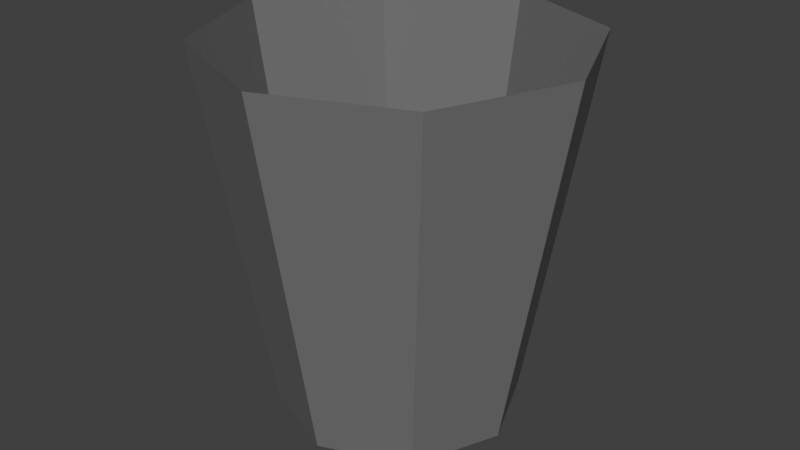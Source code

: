 # Source: SM_RecycleBin_001.blend  (saved by Blender 2.79.0; exported with 4.5.12 LTS)
import bpy
from mathutils import Matrix  # noqa: F401  (used for matrix-valued properties, if any)

bpy.ops.wm.read_factory_settings(use_empty=True)
scene = bpy.context.scene
scene.name = 'Scene'

# ---- collections
col_collection_1 = bpy.data.collections.new('Collection 1'); scene.collection.children.link(col_collection_1)

# ---- materials (node trees are filled in below, after node groups)
mat_material_002 = bpy.data.materials.new('Material.002')
mat_material_002.alpha_threshold = 0.0
mat_material_002.use_transparent_shadow = False
mat_material_002.diffuse_color = (1.0, 1.0, 1.0, 1.0)
mat_material_002.roughness = 0.5
mat_material_001 = bpy.data.materials.new('Material.001')
mat_material_001.alpha_threshold = 0.0
mat_material_001.use_transparent_shadow = False
mat_material_001.diffuse_color = (0.1734, 0.1734, 0.1734, 1.0)
mat_material_001.roughness = 0.5

# ---- material node trees

# ---- world
world_world = bpy.data.worlds.new('World'); scene.world = world_world
world_world.color = (0.05088, 0.05088, 0.05088)
world_world.use_sun_shadow = False
world_world.sun_shadow_jitter_overblur = 0.0
world_world.cycles.sampling_method = 'MANUAL'

# ---- meshes
me_sphere_011 = bpy.data.meshes.new('Sphere.011')
me_sphere_011.from_pydata([(-1.011e-08, 0.2138, 0.007257), (-3.294e-08, 8.864e-08, 0.2023), (0.05785, 0.05785, 0.1875), (0.1069, 0.1069, 0.1452), (0.1397, 0.1397, 0.0819), (0.1512, 0.1512, 0.007257), (0.1397, 0.1397, -0.06739), (0.1069, 0.1069, -0.1307), (0.05785, 0.05785, -0.173), (0.08181, 1.109e-07, 0.1875), (0.1512, 1.141e-07, 0.1452), (0.1975, 1.141e-07, 0.0819), (0.2138, 1.078e-07, 0.007257), (0.1975, 1.141e-07, -0.06739), (0.1512, 1.141e-07, -0.1307), (0.08181, 1.109e-07, -0.173), (-1.011e-08, 1.115e-07, -0.1878), (0.05785, -0.05785, 0.1875), (0.1069, -0.1069, 0.1452), (0.1397, -0.1397, 0.0819), (0.1512, -0.1512, 0.007257), (0.1397, -0.1397, -0.06739), (0.1069, -0.1069, -0.1307), (0.05785, -0.05785, -0.173), (-7.452e-09, -0.08181, 0.1875), (-7.452e-09, -0.1512, 0.1452), (-1.08e-09, -0.1975, 0.0819), (-7.452e-09, -0.2138, 0.007257), (-1.08e-09, -0.1975, -0.06739), (-7.452e-09, -0.1512, -0.1307), (-7.452e-09, -0.08181, -0.173), (-0.05785, -0.05785, 0.1875), (-0.1069, -0.1069, 0.1452), (-0.1397, -0.1397, 0.0819), (-0.1512, -0.1512, 0.007257), (-0.1397, -0.1397, -0.06739), (-0.1069, -0.1069, -0.1307), (-0.05785, -0.05785, -0.173), (-0.08181, 1.141e-07, 0.1875), (-0.1512, 1.141e-07, 0.1452), (-0.1975, 1.014e-07, 0.0819), (-0.2138, 1.141e-07, 0.007257), (-0.1975, 1.014e-07, -0.06739), (-0.1512, 1.141e-07, -0.1307), (-0.08181, 1.141e-07, -0.173), (-0.05785, 0.05785, 0.1875), (-0.1069, 0.1069, 0.1452), (-0.1397, 0.1397, 0.0819), (-0.1512, 0.1512, 0.007257), (-0.1397, 0.1397, -0.06739), (-0.1069, 0.1069, -0.1307), (-0.05785, 0.05785, -0.173), (-1.064e-08, 0.08181, 0.1875), (-1.382e-08, 0.1512, 0.1452), (-2.019e-08, 0.1975, 0.0819), (-2.019e-08, 0.1975, -0.06739), (-1.382e-08, 0.1512, -0.1307), (-1.064e-08, 0.08181, -0.173), (0.02893, 0.02893, 0.1949), (0.08237, 0.08237, 0.1663), (0.1233, 0.1233, 0.1135), (0.1454, 0.1454, 0.04458), (0.1454, 0.1454, -0.03007), (0.1233, 0.1233, -0.09903), (0.08237, 0.08237, -0.1518), (0.07558, 0.1825, 0.007257), (0.1165, 1.125e-07, 0.1663), (0.1743, 1.141e-07, 0.1135), (0.2056, 1.109e-07, 0.04458), (0.2056, 1.109e-07, -0.03007), (0.1743, 1.141e-07, -0.09903), (0.1165, 1.125e-07, -0.1518), (0.04091, 1.112e-07, -0.1804), (0.1825, 0.07559, 0.007257), (0.1686, 0.06983, 0.0819), (0.129, 0.05345, 0.1452), (0.06983, 0.02893, 0.1875), (0.06983, 0.02893, -0.173), (0.129, 0.05345, -0.1307), (0.1686, 0.06983, -0.06739), (0.08237, -0.08237, 0.1663), (0.1233, -0.1233, 0.1135), (0.1454, -0.1454, 0.04458), (0.1454, -0.1454, -0.03007), (0.1233, -0.1233, -0.09903), (0.08237, -0.08237, -0.1518), (0.06983, -0.02892, -0.173), (0.129, -0.05345, -0.1307), (0.1686, -0.06983, -0.06739), (0.1825, -0.07558, 0.007257), (0.1686, -0.06983, 0.0819), (0.129, -0.05345, 0.1452), (0.06983, -0.02892, 0.1875), (-7.452e-09, -0.1165, 0.1663), (-4.266e-09, -0.1743, 0.1135), (-4.266e-09, -0.2056, 0.04458), (-4.266e-09, -0.2056, -0.03007), (-4.266e-09, -0.1743, -0.09903), (-7.452e-09, -0.1165, -0.1518), (0.06983, -0.1686, 0.0819), (0.05345, -0.129, 0.1452), (0.02893, -0.06983, 0.1875), (0.02893, -0.06983, -0.173), (0.05345, -0.129, -0.1307), (0.06983, -0.1686, -0.06739), (0.07558, -0.1825, 0.007257), (-0.08237, -0.08237, 0.1663), (-0.1233, -0.1233, 0.1135), (-0.1454, -0.1454, 0.04458), (-0.1454, -0.1454, -0.03007), (-0.1233, -0.1233, -0.09903), (-0.08237, -0.08237, -0.1518), (-0.02893, -0.06983, -0.173), (-0.05345, -0.129, -0.1307), (-0.06983, -0.1686, -0.06739), (-0.07558, -0.1825, 0.007257), (-0.06983, -0.1686, 0.0819), (-0.05345, -0.129, 0.1452), (-0.02893, -0.06983, 0.1875), (-0.1165, 1.141e-07, 0.1663), (-0.1743, 1.078e-07, 0.1135), (-0.2056, 1.078e-07, 0.04458), (-0.2056, 1.078e-07, -0.03007), (-0.1743, 1.078e-07, -0.09903), (-0.1165, 1.141e-07, -0.1518), (-0.129, -0.05345, 0.1452), (-0.06983, -0.02892, 0.1875), (-0.06983, -0.02892, -0.173), (-0.129, -0.05345, -0.1307), (-0.1686, -0.06983, -0.06739), (-0.1825, -0.07558, 0.007257), (-0.1686, -0.06983, 0.0819), (-0.08237, 0.08237, 0.1663), (-0.1233, 0.1233, 0.1135), (-0.1454, 0.1454, 0.04458), (-0.1454, 0.1454, -0.03007), (-0.1233, 0.1233, -0.09903), (-0.08237, 0.08237, -0.1518), (-0.06983, 0.02893, -0.173), (-0.129, 0.05345, -0.1307), (-0.1686, 0.06983, -0.06739), (-0.1825, 0.07558, 0.007257), (-0.1686, 0.06983, 0.0819), (-0.129, 0.05345, 0.1452), (-0.06983, 0.02893, 0.1875), (-1.223e-08, 0.1165, 0.1663), (-1.701e-08, 0.1743, 0.1135), (-1.701e-08, 0.1743, -0.09903), (-1.223e-08, 0.1165, -0.1518), (-0.02893, 0.06983, 0.1875), (-0.02893, 0.06983, -0.173), (-0.05345, 0.129, -0.1307), (-0.06983, 0.1686, -0.06739), (-0.06983, 0.1686, 0.0819), (-0.05345, 0.129, 0.1452), (-2.179e-08, 0.04091, 0.1949), (-1.515e-08, 0.2056, 0.04458), (-1.515e-08, 0.2056, -0.03007), (-1.037e-08, 0.04091, -0.1804), (0.02893, 0.02893, -0.1804), (0.02893, 0.06983, 0.1875), (0.02893, 0.06983, -0.173), (0.05345, 0.129, -0.1307), (0.06983, 0.1686, -0.06739), (0.06983, 0.1686, 0.0819), (0.05345, 0.129, 0.1452), (0.04091, 9.979e-08, 0.1949), (0.02893, -0.02892, 0.1949), (0.02893, -0.02892, -0.1804), (-2.019e-08, -0.04091, 0.1949), (-8.781e-09, -0.04091, -0.1804), (-0.02893, -0.02892, 0.1949), (-0.02893, -0.02892, -0.1804), (-0.04091, 1.014e-07, 0.1949), (-0.04091, 1.128e-07, -0.1804), (-0.02893, 0.02893, 0.1949), (-0.02893, 0.02893, -0.1804), (-0.07558, 0.1825, 0.007257), (-0.06164, 0.1488, 0.1135), (-0.07271, 0.1755, -0.03007), (-0.04119, 0.09943, -0.1518), (-0.04119, 0.09943, 0.1663), (-0.07271, 0.1755, 0.04458), (-0.06164, 0.1488, -0.09903), (-0.09943, 0.04119, 0.1663), (-0.1755, 0.07271, 0.04458), (-0.1488, 0.06164, -0.09903), (-0.1488, 0.06164, 0.1135), (-0.1755, 0.07271, -0.03007), (-0.09943, 0.04119, -0.1518), (-0.1755, -0.07271, 0.04458), (-0.1488, -0.06164, -0.09903), (-0.1488, -0.06164, 0.1135), (-0.1755, -0.07271, -0.03007), (-0.09943, -0.04119, -0.1518), (-0.09943, -0.04119, 0.1663), (-0.06164, -0.1488, 0.1135), (-0.07271, -0.1755, -0.03007), (-0.04119, -0.09943, -0.1518), (-0.04119, -0.09943, 0.1663), (-0.07271, -0.1755, 0.04458), (-0.06164, -0.1488, -0.09903), (0.07271, -0.1755, -0.03007), (0.04119, -0.09943, -0.1518), (0.04119, -0.09943, 0.1663), (0.07271, -0.1755, 0.04458), (0.06164, -0.1488, -0.09903), (0.06164, -0.1488, 0.1135), (0.09943, -0.04119, 0.1663), (0.1755, -0.07271, 0.04458), (0.1488, -0.06164, -0.09903), (0.1488, -0.06164, 0.1135), (0.1755, -0.07271, -0.03007), (0.09943, -0.04119, -0.1518), (0.1488, 0.06164, -0.09903), (0.1488, 0.06164, 0.1135), (0.1755, 0.07271, -0.03007), (0.09943, 0.04119, -0.1518), (0.09943, 0.04119, 0.1663), (0.1755, 0.07271, 0.04458), (0.06164, 0.1488, 0.1135), (0.07271, 0.1755, -0.03007), (0.04119, 0.09943, -0.1518), (0.04119, 0.09943, 0.1663), (0.07271, 0.1755, 0.04458), (0.06164, 0.1488, -0.09903)], [], [(52, 160, 155), (16, 159, 158), (225, 63, 6, 163), (224, 61, 4, 164), (223, 59, 2, 160), (222, 64, 7, 162), (221, 62, 5, 65), (220, 60, 3, 165), (219, 68, 11, 74), (218, 66, 9, 76), (217, 71, 14, 78), (216, 69, 12, 73), (215, 67, 10, 75), (2, 76, 58), (16, 72, 159), (214, 70, 13, 79), (213, 85, 22, 87), (212, 83, 20, 89), (211, 81, 18, 91), (9, 92, 166), (16, 168, 72), (210, 84, 21, 88), (209, 82, 19, 90), (208, 80, 17, 92), (207, 94, 25, 100), (17, 101, 167), (16, 170, 168), (206, 97, 28, 104), (205, 95, 26, 99), (204, 93, 24, 101), (203, 98, 29, 103), (202, 96, 27, 105), (16, 172, 170), (201, 110, 35, 114), (200, 108, 33, 116), (199, 106, 31, 118), (198, 111, 36, 113), (197, 109, 34, 115), (196, 107, 32, 117), (24, 118, 169), (195, 119, 38, 126), (194, 124, 43, 128), (193, 122, 41, 130), (192, 120, 39, 125), (31, 126, 171), (16, 174, 172), (191, 123, 42, 129), (190, 121, 40, 131), (189, 137, 50, 139), (188, 135, 48, 141), (187, 133, 46, 143), (38, 144, 173), (16, 176, 174), (186, 136, 49, 140), (185, 134, 47, 142), (184, 132, 45, 144), (45, 149, 175), (16, 158, 176), (183, 147, 55, 152), (182, 156, 54, 153), (181, 145, 52, 149), (180, 148, 56, 151), (179, 157, 0, 177), (178, 146, 53, 154), (133, 178, 154, 46), (47, 153, 178, 133), (153, 54, 146, 178), (135, 179, 177, 48), (49, 152, 179, 135), (152, 55, 157, 179), (137, 180, 151, 50), (51, 150, 180, 137), (150, 57, 148, 180), (132, 181, 149, 45), (46, 154, 181, 132), (154, 53, 145, 181), (134, 182, 153, 47), (48, 177, 182, 134), (177, 0, 156, 182), (136, 183, 152, 49), (50, 151, 183, 136), (151, 56, 147, 183), (176, 150, 51), (176, 158, 150), (158, 57, 150), (175, 155, 1), (175, 149, 155), (149, 52, 155), (119, 184, 144, 38), (39, 143, 184, 119), (143, 46, 132, 184), (121, 185, 142, 40), (41, 141, 185, 121), (141, 48, 134, 185), (123, 186, 140, 42), (43, 139, 186, 123), (139, 50, 136, 186), (174, 138, 44), (174, 176, 138), (176, 51, 138), (173, 175, 1), (173, 144, 175), (144, 45, 175), (120, 187, 143, 39), (40, 142, 187, 120), (142, 47, 133, 187), (122, 188, 141, 41), (42, 140, 188, 122), (140, 49, 135, 188), (124, 189, 139, 43), (44, 138, 189, 124), (138, 51, 137, 189), (108, 190, 131, 33), (34, 130, 190, 108), (130, 41, 121, 190), (110, 191, 129, 35), (36, 128, 191, 110), (128, 43, 123, 191), (172, 127, 37), (172, 174, 127), (174, 44, 127), (171, 173, 1), (171, 126, 173), (126, 38, 173), (107, 192, 125, 32), (33, 131, 192, 107), (131, 40, 120, 192), (109, 193, 130, 34), (35, 129, 193, 109), (129, 42, 122, 193), (111, 194, 128, 36), (37, 127, 194, 111), (127, 44, 124, 194), (106, 195, 126, 31), (32, 125, 195, 106), (125, 39, 119, 195), (169, 171, 1), (169, 118, 171), (118, 31, 171), (94, 196, 117, 25), (26, 116, 196, 94), (116, 33, 107, 196), (96, 197, 115, 27), (28, 114, 197, 96), (114, 35, 109, 197), (98, 198, 113, 29), (30, 112, 198, 98), (112, 37, 111, 198), (93, 199, 118, 24), (25, 117, 199, 93), (117, 32, 106, 199), (95, 200, 116, 26), (27, 115, 200, 95), (115, 34, 108, 200), (97, 201, 114, 28), (29, 113, 201, 97), (113, 36, 110, 201), (170, 112, 30), (170, 172, 112), (172, 37, 112), (83, 202, 105, 20), (21, 104, 202, 83), (104, 28, 96, 202), (85, 203, 103, 22), (23, 102, 203, 85), (102, 30, 98, 203), (80, 204, 101, 17), (18, 100, 204, 80), (100, 25, 93, 204), (82, 205, 99, 19), (20, 105, 205, 82), (105, 27, 95, 205), (84, 206, 104, 21), (22, 103, 206, 84), (103, 29, 97, 206), (168, 102, 23), (168, 170, 102), (170, 30, 102), (167, 169, 1), (167, 101, 169), (101, 24, 169), (81, 207, 100, 18), (19, 99, 207, 81), (99, 26, 94, 207), (66, 208, 92, 9), (10, 91, 208, 66), (91, 18, 80, 208), (68, 209, 90, 11), (12, 89, 209, 68), (89, 20, 82, 209), (70, 210, 88, 13), (14, 87, 210, 70), (87, 22, 84, 210), (72, 86, 15), (72, 168, 86), (168, 23, 86), (166, 167, 1), (166, 92, 167), (92, 17, 167), (67, 211, 91, 10), (11, 90, 211, 67), (90, 19, 81, 211), (69, 212, 89, 12), (13, 88, 212, 69), (88, 21, 83, 212), (71, 213, 87, 14), (15, 86, 213, 71), (86, 23, 85, 213), (63, 214, 79, 6), (7, 78, 214, 63), (78, 14, 70, 214), (159, 77, 8), (159, 72, 77), (72, 15, 77), (58, 166, 1), (58, 76, 166), (76, 9, 166), (60, 215, 75, 3), (4, 74, 215, 60), (74, 11, 67, 215), (62, 216, 73, 5), (6, 79, 216, 62), (79, 13, 69, 216), (64, 217, 78, 7), (8, 77, 217, 64), (77, 15, 71, 217), (59, 218, 76, 2), (3, 75, 218, 59), (75, 10, 66, 218), (61, 219, 74, 4), (5, 73, 219, 61), (73, 12, 68, 219), (146, 220, 165, 53), (54, 164, 220, 146), (164, 4, 60, 220), (157, 221, 65, 0), (55, 163, 221, 157), (163, 6, 62, 221), (148, 222, 162, 56), (57, 161, 222, 148), (161, 8, 64, 222), (145, 223, 160, 52), (53, 165, 223, 145), (165, 3, 59, 223), (156, 224, 164, 54), (0, 65, 224, 156), (65, 5, 61, 224), (147, 225, 163, 55), (56, 162, 225, 147), (162, 7, 63, 225), (158, 161, 57), (158, 159, 161), (159, 8, 161), (155, 58, 1), (155, 160, 58), (160, 2, 58)])
me_sphere_011.materials.append(mat_material_002)
me_sphere_011.use_remesh_preserve_volume = False
me_sphere_011.use_remesh_preserve_attributes = False
me_sphere_011.use_mirror_vertex_groups = False
me_sphere_011.update()
me_sphere_010 = bpy.data.meshes.new('Sphere.010')
me_sphere_010.from_pydata([(-1.011e-08, 0.2138, 0.007257), (-3.294e-08, 8.864e-08, 0.2023), (0.05785, 0.05785, 0.1875), (0.1069, 0.1069, 0.1452), (0.1397, 0.1397, 0.0819), (0.1512, 0.1512, 0.007257), (0.1397, 0.1397, -0.06739), (0.1069, 0.1069, -0.1307), (0.05785, 0.05785, -0.173), (0.08181, 1.109e-07, 0.1875), (0.1512, 1.141e-07, 0.1452), (0.1975, 1.141e-07, 0.0819), (0.2138, 1.078e-07, 0.007257), (0.1975, 1.141e-07, -0.06739), (0.1512, 1.141e-07, -0.1307), (0.08181, 1.109e-07, -0.173), (-1.011e-08, 1.115e-07, -0.1878), (0.05785, -0.05785, 0.1875), (0.1069, -0.1069, 0.1452), (0.1397, -0.1397, 0.0819), (0.1512, -0.1512, 0.007257), (0.1397, -0.1397, -0.06739), (0.1069, -0.1069, -0.1307), (0.05785, -0.05785, -0.173), (-7.452e-09, -0.08181, 0.1875), (-7.452e-09, -0.1512, 0.1452), (-1.08e-09, -0.1975, 0.0819), (-7.452e-09, -0.2138, 0.007257), (-1.08e-09, -0.1975, -0.06739), (-7.452e-09, -0.1512, -0.1307), (-7.452e-09, -0.08181, -0.173), (-0.05785, -0.05785, 0.1875), (-0.1069, -0.1069, 0.1452), (-0.1397, -0.1397, 0.0819), (-0.1512, -0.1512, 0.007257), (-0.1397, -0.1397, -0.06739), (-0.1069, -0.1069, -0.1307), (-0.05785, -0.05785, -0.173), (-0.08181, 1.141e-07, 0.1875), (-0.1512, 1.141e-07, 0.1452), (-0.1975, 1.014e-07, 0.0819), (-0.2138, 1.141e-07, 0.007257), (-0.1975, 1.014e-07, -0.06739), (-0.1512, 1.141e-07, -0.1307), (-0.08181, 1.141e-07, -0.173), (-0.05785, 0.05785, 0.1875), (-0.1069, 0.1069, 0.1452), (-0.1397, 0.1397, 0.0819), (-0.1512, 0.1512, 0.007257), (-0.1397, 0.1397, -0.06739), (-0.1069, 0.1069, -0.1307), (-0.05785, 0.05785, -0.173), (-1.064e-08, 0.08181, 0.1875), (-1.382e-08, 0.1512, 0.1452), (-2.019e-08, 0.1975, 0.0819), (-2.019e-08, 0.1975, -0.06739), (-1.382e-08, 0.1512, -0.1307), (-1.064e-08, 0.08181, -0.173), (0.02893, 0.02893, 0.1949), (0.08237, 0.08237, 0.1663), (0.1233, 0.1233, 0.1135), (0.1454, 0.1454, 0.04458), (0.1454, 0.1454, -0.03007), (0.1233, 0.1233, -0.09903), (0.08237, 0.08237, -0.1518), (0.07558, 0.1825, 0.007257), (0.1165, 1.125e-07, 0.1663), (0.1743, 1.141e-07, 0.1135), (0.2056, 1.109e-07, 0.04458), (0.2056, 1.109e-07, -0.03007), (0.1743, 1.141e-07, -0.09903), (0.1165, 1.125e-07, -0.1518), (0.04091, 1.112e-07, -0.1804), (0.1825, 0.07559, 0.007257), (0.1686, 0.06983, 0.0819), (0.129, 0.05345, 0.1452), (0.06983, 0.02893, 0.1875), (0.06983, 0.02893, -0.173), (0.129, 0.05345, -0.1307), (0.1686, 0.06983, -0.06739), (0.08237, -0.08237, 0.1663), (0.1233, -0.1233, 0.1135), (0.1454, -0.1454, 0.04458), (0.1454, -0.1454, -0.03007), (0.1233, -0.1233, -0.09903), (0.08237, -0.08237, -0.1518), (0.06983, -0.02892, -0.173), (0.129, -0.05345, -0.1307), (0.1686, -0.06983, -0.06739), (0.1825, -0.07558, 0.007257), (0.1686, -0.06983, 0.0819), (0.129, -0.05345, 0.1452), (0.06983, -0.02892, 0.1875), (-7.452e-09, -0.1165, 0.1663), (-4.266e-09, -0.1743, 0.1135), (-4.266e-09, -0.2056, 0.04458), (-4.266e-09, -0.2056, -0.03007), (-4.266e-09, -0.1743, -0.09903), (-7.452e-09, -0.1165, -0.1518), (0.06983, -0.1686, 0.0819), (0.05345, -0.129, 0.1452), (0.02893, -0.06983, 0.1875), (0.02893, -0.06983, -0.173), (0.05345, -0.129, -0.1307), (0.06983, -0.1686, -0.06739), (0.07558, -0.1825, 0.007257), (-0.08237, -0.08237, 0.1663), (-0.1233, -0.1233, 0.1135), (-0.1454, -0.1454, 0.04458), (-0.1454, -0.1454, -0.03007), (-0.1233, -0.1233, -0.09903), (-0.08237, -0.08237, -0.1518), (-0.02893, -0.06983, -0.173), (-0.05345, -0.129, -0.1307), (-0.06983, -0.1686, -0.06739), (-0.07558, -0.1825, 0.007257), (-0.06983, -0.1686, 0.0819), (-0.05345, -0.129, 0.1452), (-0.02893, -0.06983, 0.1875), (-0.1165, 1.141e-07, 0.1663), (-0.1743, 1.078e-07, 0.1135), (-0.2056, 1.078e-07, 0.04458), (-0.2056, 1.078e-07, -0.03007), (-0.1743, 1.078e-07, -0.09903), (-0.1165, 1.141e-07, -0.1518), (-0.129, -0.05345, 0.1452), (-0.06983, -0.02892, 0.1875), (-0.06983, -0.02892, -0.173), (-0.129, -0.05345, -0.1307), (-0.1686, -0.06983, -0.06739), (-0.1825, -0.07558, 0.007257), (-0.1686, -0.06983, 0.0819), (-0.08237, 0.08237, 0.1663), (-0.1233, 0.1233, 0.1135), (-0.1454, 0.1454, 0.04458), (-0.1454, 0.1454, -0.03007), (-0.1233, 0.1233, -0.09903), (-0.08237, 0.08237, -0.1518), (-0.06983, 0.02893, -0.173), (-0.129, 0.05345, -0.1307), (-0.1686, 0.06983, -0.06739), (-0.1825, 0.07558, 0.007257), (-0.1686, 0.06983, 0.0819), (-0.129, 0.05345, 0.1452), (-0.06983, 0.02893, 0.1875), (-1.223e-08, 0.1165, 0.1663), (-1.701e-08, 0.1743, 0.1135), (-1.701e-08, 0.1743, -0.09903), (-1.223e-08, 0.1165, -0.1518), (-0.02893, 0.06983, 0.1875), (-0.02893, 0.06983, -0.173), (-0.05345, 0.129, -0.1307), (-0.06983, 0.1686, -0.06739), (-0.06983, 0.1686, 0.0819), (-0.05345, 0.129, 0.1452), (-2.179e-08, 0.04091, 0.1949), (-1.515e-08, 0.2056, 0.04458), (-1.515e-08, 0.2056, -0.03007), (-1.037e-08, 0.04091, -0.1804), (0.02893, 0.02893, -0.1804), (0.02893, 0.06983, 0.1875), (0.02893, 0.06983, -0.173), (0.05345, 0.129, -0.1307), (0.06983, 0.1686, -0.06739), (0.06983, 0.1686, 0.0819), (0.05345, 0.129, 0.1452), (0.04091, 9.979e-08, 0.1949), (0.02893, -0.02892, 0.1949), (0.02893, -0.02892, -0.1804), (-2.019e-08, -0.04091, 0.1949), (-8.781e-09, -0.04091, -0.1804), (-0.02893, -0.02892, 0.1949), (-0.02893, -0.02892, -0.1804), (-0.04091, 1.014e-07, 0.1949), (-0.04091, 1.128e-07, -0.1804), (-0.02893, 0.02893, 0.1949), (-0.02893, 0.02893, -0.1804), (-0.07558, 0.1825, 0.007257), (-0.06164, 0.1488, 0.1135), (-0.07271, 0.1755, -0.03007), (-0.04119, 0.09943, -0.1518), (-0.04119, 0.09943, 0.1663), (-0.07271, 0.1755, 0.04458), (-0.06164, 0.1488, -0.09903), (-0.09943, 0.04119, 0.1663), (-0.1755, 0.07271, 0.04458), (-0.1488, 0.06164, -0.09903), (-0.1488, 0.06164, 0.1135), (-0.1755, 0.07271, -0.03007), (-0.09943, 0.04119, -0.1518), (-0.1755, -0.07271, 0.04458), (-0.1488, -0.06164, -0.09903), (-0.1488, -0.06164, 0.1135), (-0.1755, -0.07271, -0.03007), (-0.09943, -0.04119, -0.1518), (-0.09943, -0.04119, 0.1663), (-0.06164, -0.1488, 0.1135), (-0.07271, -0.1755, -0.03007), (-0.04119, -0.09943, -0.1518), (-0.04119, -0.09943, 0.1663), (-0.07271, -0.1755, 0.04458), (-0.06164, -0.1488, -0.09903), (0.07271, -0.1755, -0.03007), (0.04119, -0.09943, -0.1518), (0.04119, -0.09943, 0.1663), (0.07271, -0.1755, 0.04458), (0.06164, -0.1488, -0.09903), (0.06164, -0.1488, 0.1135), (0.09943, -0.04119, 0.1663), (0.1755, -0.07271, 0.04458), (0.1488, -0.06164, -0.09903), (0.1488, -0.06164, 0.1135), (0.1755, -0.07271, -0.03007), (0.09943, -0.04119, -0.1518), (0.1488, 0.06164, -0.09903), (0.1488, 0.06164, 0.1135), (0.1755, 0.07271, -0.03007), (0.09943, 0.04119, -0.1518), (0.09943, 0.04119, 0.1663), (0.1755, 0.07271, 0.04458), (0.06164, 0.1488, 0.1135), (0.07271, 0.1755, -0.03007), (0.04119, 0.09943, -0.1518), (0.04119, 0.09943, 0.1663), (0.07271, 0.1755, 0.04458), (0.06164, 0.1488, -0.09903)], [], [(52, 160, 155), (16, 159, 158), (225, 63, 6, 163), (224, 61, 4, 164), (223, 59, 2, 160), (222, 64, 7, 162), (221, 62, 5, 65), (220, 60, 3, 165), (219, 68, 11, 74), (218, 66, 9, 76), (217, 71, 14, 78), (216, 69, 12, 73), (215, 67, 10, 75), (2, 76, 58), (16, 72, 159), (214, 70, 13, 79), (213, 85, 22, 87), (212, 83, 20, 89), (211, 81, 18, 91), (9, 92, 166), (16, 168, 72), (210, 84, 21, 88), (209, 82, 19, 90), (208, 80, 17, 92), (207, 94, 25, 100), (17, 101, 167), (16, 170, 168), (206, 97, 28, 104), (205, 95, 26, 99), (204, 93, 24, 101), (203, 98, 29, 103), (202, 96, 27, 105), (16, 172, 170), (201, 110, 35, 114), (200, 108, 33, 116), (199, 106, 31, 118), (198, 111, 36, 113), (197, 109, 34, 115), (196, 107, 32, 117), (24, 118, 169), (195, 119, 38, 126), (194, 124, 43, 128), (193, 122, 41, 130), (192, 120, 39, 125), (31, 126, 171), (16, 174, 172), (191, 123, 42, 129), (190, 121, 40, 131), (189, 137, 50, 139), (188, 135, 48, 141), (187, 133, 46, 143), (38, 144, 173), (16, 176, 174), (186, 136, 49, 140), (185, 134, 47, 142), (184, 132, 45, 144), (45, 149, 175), (16, 158, 176), (183, 147, 55, 152), (182, 156, 54, 153), (181, 145, 52, 149), (180, 148, 56, 151), (179, 157, 0, 177), (178, 146, 53, 154), (133, 178, 154, 46), (47, 153, 178, 133), (153, 54, 146, 178), (135, 179, 177, 48), (49, 152, 179, 135), (152, 55, 157, 179), (137, 180, 151, 50), (51, 150, 180, 137), (150, 57, 148, 180), (132, 181, 149, 45), (46, 154, 181, 132), (154, 53, 145, 181), (134, 182, 153, 47), (48, 177, 182, 134), (177, 0, 156, 182), (136, 183, 152, 49), (50, 151, 183, 136), (151, 56, 147, 183), (176, 150, 51), (176, 158, 150), (158, 57, 150), (175, 155, 1), (175, 149, 155), (149, 52, 155), (119, 184, 144, 38), (39, 143, 184, 119), (143, 46, 132, 184), (121, 185, 142, 40), (41, 141, 185, 121), (141, 48, 134, 185), (123, 186, 140, 42), (43, 139, 186, 123), (139, 50, 136, 186), (174, 138, 44), (174, 176, 138), (176, 51, 138), (173, 175, 1), (173, 144, 175), (144, 45, 175), (120, 187, 143, 39), (40, 142, 187, 120), (142, 47, 133, 187), (122, 188, 141, 41), (42, 140, 188, 122), (140, 49, 135, 188), (124, 189, 139, 43), (44, 138, 189, 124), (138, 51, 137, 189), (108, 190, 131, 33), (34, 130, 190, 108), (130, 41, 121, 190), (110, 191, 129, 35), (36, 128, 191, 110), (128, 43, 123, 191), (172, 127, 37), (172, 174, 127), (174, 44, 127), (171, 173, 1), (171, 126, 173), (126, 38, 173), (107, 192, 125, 32), (33, 131, 192, 107), (131, 40, 120, 192), (109, 193, 130, 34), (35, 129, 193, 109), (129, 42, 122, 193), (111, 194, 128, 36), (37, 127, 194, 111), (127, 44, 124, 194), (106, 195, 126, 31), (32, 125, 195, 106), (125, 39, 119, 195), (169, 171, 1), (169, 118, 171), (118, 31, 171), (94, 196, 117, 25), (26, 116, 196, 94), (116, 33, 107, 196), (96, 197, 115, 27), (28, 114, 197, 96), (114, 35, 109, 197), (98, 198, 113, 29), (30, 112, 198, 98), (112, 37, 111, 198), (93, 199, 118, 24), (25, 117, 199, 93), (117, 32, 106, 199), (95, 200, 116, 26), (27, 115, 200, 95), (115, 34, 108, 200), (97, 201, 114, 28), (29, 113, 201, 97), (113, 36, 110, 201), (170, 112, 30), (170, 172, 112), (172, 37, 112), (83, 202, 105, 20), (21, 104, 202, 83), (104, 28, 96, 202), (85, 203, 103, 22), (23, 102, 203, 85), (102, 30, 98, 203), (80, 204, 101, 17), (18, 100, 204, 80), (100, 25, 93, 204), (82, 205, 99, 19), (20, 105, 205, 82), (105, 27, 95, 205), (84, 206, 104, 21), (22, 103, 206, 84), (103, 29, 97, 206), (168, 102, 23), (168, 170, 102), (170, 30, 102), (167, 169, 1), (167, 101, 169), (101, 24, 169), (81, 207, 100, 18), (19, 99, 207, 81), (99, 26, 94, 207), (66, 208, 92, 9), (10, 91, 208, 66), (91, 18, 80, 208), (68, 209, 90, 11), (12, 89, 209, 68), (89, 20, 82, 209), (70, 210, 88, 13), (14, 87, 210, 70), (87, 22, 84, 210), (72, 86, 15), (72, 168, 86), (168, 23, 86), (166, 167, 1), (166, 92, 167), (92, 17, 167), (67, 211, 91, 10), (11, 90, 211, 67), (90, 19, 81, 211), (69, 212, 89, 12), (13, 88, 212, 69), (88, 21, 83, 212), (71, 213, 87, 14), (15, 86, 213, 71), (86, 23, 85, 213), (63, 214, 79, 6), (7, 78, 214, 63), (78, 14, 70, 214), (159, 77, 8), (159, 72, 77), (72, 15, 77), (58, 166, 1), (58, 76, 166), (76, 9, 166), (60, 215, 75, 3), (4, 74, 215, 60), (74, 11, 67, 215), (62, 216, 73, 5), (6, 79, 216, 62), (79, 13, 69, 216), (64, 217, 78, 7), (8, 77, 217, 64), (77, 15, 71, 217), (59, 218, 76, 2), (3, 75, 218, 59), (75, 10, 66, 218), (61, 219, 74, 4), (5, 73, 219, 61), (73, 12, 68, 219), (146, 220, 165, 53), (54, 164, 220, 146), (164, 4, 60, 220), (157, 221, 65, 0), (55, 163, 221, 157), (163, 6, 62, 221), (148, 222, 162, 56), (57, 161, 222, 148), (161, 8, 64, 222), (145, 223, 160, 52), (53, 165, 223, 145), (165, 3, 59, 223), (156, 224, 164, 54), (0, 65, 224, 156), (65, 5, 61, 224), (147, 225, 163, 55), (56, 162, 225, 147), (162, 7, 63, 225), (158, 161, 57), (158, 159, 161), (159, 8, 161), (155, 58, 1), (155, 160, 58), (160, 2, 58)])
me_sphere_010.materials.append(mat_material_002)
me_sphere_010.use_remesh_preserve_volume = False
me_sphere_010.use_remesh_preserve_attributes = False
me_sphere_010.use_mirror_vertex_groups = False
me_sphere_010.update()
me_sphere_009 = bpy.data.meshes.new('Sphere.009')
me_sphere_009.from_pydata([(-1.011e-08, 0.2138, 0.007257), (-3.294e-08, 8.864e-08, 0.2023), (0.05785, 0.05785, 0.1875), (0.1069, 0.1069, 0.1452), (0.1397, 0.1397, 0.0819), (0.1512, 0.1512, 0.007257), (0.1397, 0.1397, -0.06739), (0.1069, 0.1069, -0.1307), (0.05785, 0.05785, -0.173), (0.08181, 1.109e-07, 0.1875), (0.1512, 1.141e-07, 0.1452), (0.1975, 1.141e-07, 0.0819), (0.2138, 1.078e-07, 0.007257), (0.1975, 1.141e-07, -0.06739), (0.1512, 1.141e-07, -0.1307), (0.08181, 1.109e-07, -0.173), (-1.011e-08, 1.115e-07, -0.1878), (0.05785, -0.05785, 0.1875), (0.1069, -0.1069, 0.1452), (0.1397, -0.1397, 0.0819), (0.1512, -0.1512, 0.007257), (0.1397, -0.1397, -0.06739), (0.1069, -0.1069, -0.1307), (0.05785, -0.05785, -0.173), (-7.452e-09, -0.08181, 0.1875), (-7.452e-09, -0.1512, 0.1452), (-1.08e-09, -0.1975, 0.0819), (-7.452e-09, -0.2138, 0.007257), (-1.08e-09, -0.1975, -0.06739), (-7.452e-09, -0.1512, -0.1307), (-7.452e-09, -0.08181, -0.173), (-0.05785, -0.05785, 0.1875), (-0.1069, -0.1069, 0.1452), (-0.1397, -0.1397, 0.0819), (-0.1512, -0.1512, 0.007257), (-0.1397, -0.1397, -0.06739), (-0.1069, -0.1069, -0.1307), (-0.05785, -0.05785, -0.173), (-0.08181, 1.141e-07, 0.1875), (-0.1512, 1.141e-07, 0.1452), (-0.1975, 1.014e-07, 0.0819), (-0.2138, 1.141e-07, 0.007257), (-0.1975, 1.014e-07, -0.06739), (-0.1512, 1.141e-07, -0.1307), (-0.08181, 1.141e-07, -0.173), (-0.05785, 0.05785, 0.1875), (-0.1069, 0.1069, 0.1452), (-0.1397, 0.1397, 0.0819), (-0.1512, 0.1512, 0.007257), (-0.1397, 0.1397, -0.06739), (-0.1069, 0.1069, -0.1307), (-0.05785, 0.05785, -0.173), (-1.064e-08, 0.08181, 0.1875), (-1.382e-08, 0.1512, 0.1452), (-2.019e-08, 0.1975, 0.0819), (-2.019e-08, 0.1975, -0.06739), (-1.382e-08, 0.1512, -0.1307), (-1.064e-08, 0.08181, -0.173), (0.02893, 0.02893, 0.1949), (0.08237, 0.08237, 0.1663), (0.1233, 0.1233, 0.1135), (0.1454, 0.1454, 0.04458), (0.1454, 0.1454, -0.03007), (0.1233, 0.1233, -0.09903), (0.08237, 0.08237, -0.1518), (0.07558, 0.1825, 0.007257), (0.1165, 1.125e-07, 0.1663), (0.1743, 1.141e-07, 0.1135), (0.2056, 1.109e-07, 0.04458), (0.2056, 1.109e-07, -0.03007), (0.1743, 1.141e-07, -0.09903), (0.1165, 1.125e-07, -0.1518), (0.04091, 1.112e-07, -0.1804), (0.1825, 0.07559, 0.007257), (0.1686, 0.06983, 0.0819), (0.129, 0.05345, 0.1452), (0.06983, 0.02893, 0.1875), (0.06983, 0.02893, -0.173), (0.129, 0.05345, -0.1307), (0.1686, 0.06983, -0.06739), (0.08237, -0.08237, 0.1663), (0.1233, -0.1233, 0.1135), (0.1454, -0.1454, 0.04458), (0.1454, -0.1454, -0.03007), (0.1233, -0.1233, -0.09903), (0.08237, -0.08237, -0.1518), (0.06983, -0.02892, -0.173), (0.129, -0.05345, -0.1307), (0.1686, -0.06983, -0.06739), (0.1825, -0.07558, 0.007257), (0.1686, -0.06983, 0.0819), (0.129, -0.05345, 0.1452), (0.06983, -0.02892, 0.1875), (-7.452e-09, -0.1165, 0.1663), (-4.266e-09, -0.1743, 0.1135), (-4.266e-09, -0.2056, 0.04458), (-4.266e-09, -0.2056, -0.03007), (-4.266e-09, -0.1743, -0.09903), (-7.452e-09, -0.1165, -0.1518), (0.06983, -0.1686, 0.0819), (0.05345, -0.129, 0.1452), (0.02893, -0.06983, 0.1875), (0.02893, -0.06983, -0.173), (0.05345, -0.129, -0.1307), (0.06983, -0.1686, -0.06739), (0.07558, -0.1825, 0.007257), (-0.08237, -0.08237, 0.1663), (-0.1233, -0.1233, 0.1135), (-0.1454, -0.1454, 0.04458), (-0.1454, -0.1454, -0.03007), (-0.1233, -0.1233, -0.09903), (-0.08237, -0.08237, -0.1518), (-0.02893, -0.06983, -0.173), (-0.05345, -0.129, -0.1307), (-0.06983, -0.1686, -0.06739), (-0.07558, -0.1825, 0.007257), (-0.06983, -0.1686, 0.0819), (-0.05345, -0.129, 0.1452), (-0.02893, -0.06983, 0.1875), (-0.1165, 1.141e-07, 0.1663), (-0.1743, 1.078e-07, 0.1135), (-0.2056, 1.078e-07, 0.04458), (-0.2056, 1.078e-07, -0.03007), (-0.1743, 1.078e-07, -0.09903), (-0.1165, 1.141e-07, -0.1518), (-0.129, -0.05345, 0.1452), (-0.06983, -0.02892, 0.1875), (-0.06983, -0.02892, -0.173), (-0.129, -0.05345, -0.1307), (-0.1686, -0.06983, -0.06739), (-0.1825, -0.07558, 0.007257), (-0.1686, -0.06983, 0.0819), (-0.08237, 0.08237, 0.1663), (-0.1233, 0.1233, 0.1135), (-0.1454, 0.1454, 0.04458), (-0.1454, 0.1454, -0.03007), (-0.1233, 0.1233, -0.09903), (-0.08237, 0.08237, -0.1518), (-0.06983, 0.02893, -0.173), (-0.129, 0.05345, -0.1307), (-0.1686, 0.06983, -0.06739), (-0.1825, 0.07558, 0.007257), (-0.1686, 0.06983, 0.0819), (-0.129, 0.05345, 0.1452), (-0.06983, 0.02893, 0.1875), (-1.223e-08, 0.1165, 0.1663), (-1.701e-08, 0.1743, 0.1135), (-1.701e-08, 0.1743, -0.09903), (-1.223e-08, 0.1165, -0.1518), (-0.02893, 0.06983, 0.1875), (-0.02893, 0.06983, -0.173), (-0.05345, 0.129, -0.1307), (-0.06983, 0.1686, -0.06739), (-0.06983, 0.1686, 0.0819), (-0.05345, 0.129, 0.1452), (-2.179e-08, 0.04091, 0.1949), (-1.515e-08, 0.2056, 0.04458), (-1.515e-08, 0.2056, -0.03007), (-1.037e-08, 0.04091, -0.1804), (0.02893, 0.02893, -0.1804), (0.02893, 0.06983, 0.1875), (0.02893, 0.06983, -0.173), (0.05345, 0.129, -0.1307), (0.06983, 0.1686, -0.06739), (0.06983, 0.1686, 0.0819), (0.05345, 0.129, 0.1452), (0.04091, 9.979e-08, 0.1949), (0.02893, -0.02892, 0.1949), (0.02893, -0.02892, -0.1804), (-2.019e-08, -0.04091, 0.1949), (-8.781e-09, -0.04091, -0.1804), (-0.02893, -0.02892, 0.1949), (-0.02893, -0.02892, -0.1804), (-0.04091, 1.014e-07, 0.1949), (-0.04091, 1.128e-07, -0.1804), (-0.02893, 0.02893, 0.1949), (-0.02893, 0.02893, -0.1804), (-0.07558, 0.1825, 0.007257), (-0.06164, 0.1488, 0.1135), (-0.07271, 0.1755, -0.03007), (-0.04119, 0.09943, -0.1518), (-0.04119, 0.09943, 0.1663), (-0.07271, 0.1755, 0.04458), (-0.06164, 0.1488, -0.09903), (-0.09943, 0.04119, 0.1663), (-0.1755, 0.07271, 0.04458), (-0.1488, 0.06164, -0.09903), (-0.1488, 0.06164, 0.1135), (-0.1755, 0.07271, -0.03007), (-0.09943, 0.04119, -0.1518), (-0.1755, -0.07271, 0.04458), (-0.1488, -0.06164, -0.09903), (-0.1488, -0.06164, 0.1135), (-0.1755, -0.07271, -0.03007), (-0.09943, -0.04119, -0.1518), (-0.09943, -0.04119, 0.1663), (-0.06164, -0.1488, 0.1135), (-0.07271, -0.1755, -0.03007), (-0.04119, -0.09943, -0.1518), (-0.04119, -0.09943, 0.1663), (-0.07271, -0.1755, 0.04458), (-0.06164, -0.1488, -0.09903), (0.07271, -0.1755, -0.03007), (0.04119, -0.09943, -0.1518), (0.04119, -0.09943, 0.1663), (0.07271, -0.1755, 0.04458), (0.06164, -0.1488, -0.09903), (0.06164, -0.1488, 0.1135), (0.09943, -0.04119, 0.1663), (0.1755, -0.07271, 0.04458), (0.1488, -0.06164, -0.09903), (0.1488, -0.06164, 0.1135), (0.1755, -0.07271, -0.03007), (0.09943, -0.04119, -0.1518), (0.1488, 0.06164, -0.09903), (0.1488, 0.06164, 0.1135), (0.1755, 0.07271, -0.03007), (0.09943, 0.04119, -0.1518), (0.09943, 0.04119, 0.1663), (0.1755, 0.07271, 0.04458), (0.06164, 0.1488, 0.1135), (0.07271, 0.1755, -0.03007), (0.04119, 0.09943, -0.1518), (0.04119, 0.09943, 0.1663), (0.07271, 0.1755, 0.04458), (0.06164, 0.1488, -0.09903)], [], [(52, 160, 155), (16, 159, 158), (225, 63, 6, 163), (224, 61, 4, 164), (223, 59, 2, 160), (222, 64, 7, 162), (221, 62, 5, 65), (220, 60, 3, 165), (219, 68, 11, 74), (218, 66, 9, 76), (217, 71, 14, 78), (216, 69, 12, 73), (215, 67, 10, 75), (2, 76, 58), (16, 72, 159), (214, 70, 13, 79), (213, 85, 22, 87), (212, 83, 20, 89), (211, 81, 18, 91), (9, 92, 166), (16, 168, 72), (210, 84, 21, 88), (209, 82, 19, 90), (208, 80, 17, 92), (207, 94, 25, 100), (17, 101, 167), (16, 170, 168), (206, 97, 28, 104), (205, 95, 26, 99), (204, 93, 24, 101), (203, 98, 29, 103), (202, 96, 27, 105), (16, 172, 170), (201, 110, 35, 114), (200, 108, 33, 116), (199, 106, 31, 118), (198, 111, 36, 113), (197, 109, 34, 115), (196, 107, 32, 117), (24, 118, 169), (195, 119, 38, 126), (194, 124, 43, 128), (193, 122, 41, 130), (192, 120, 39, 125), (31, 126, 171), (16, 174, 172), (191, 123, 42, 129), (190, 121, 40, 131), (189, 137, 50, 139), (188, 135, 48, 141), (187, 133, 46, 143), (38, 144, 173), (16, 176, 174), (186, 136, 49, 140), (185, 134, 47, 142), (184, 132, 45, 144), (45, 149, 175), (16, 158, 176), (183, 147, 55, 152), (182, 156, 54, 153), (181, 145, 52, 149), (180, 148, 56, 151), (179, 157, 0, 177), (178, 146, 53, 154), (133, 178, 154, 46), (47, 153, 178, 133), (153, 54, 146, 178), (135, 179, 177, 48), (49, 152, 179, 135), (152, 55, 157, 179), (137, 180, 151, 50), (51, 150, 180, 137), (150, 57, 148, 180), (132, 181, 149, 45), (46, 154, 181, 132), (154, 53, 145, 181), (134, 182, 153, 47), (48, 177, 182, 134), (177, 0, 156, 182), (136, 183, 152, 49), (50, 151, 183, 136), (151, 56, 147, 183), (176, 150, 51), (176, 158, 150), (158, 57, 150), (175, 155, 1), (175, 149, 155), (149, 52, 155), (119, 184, 144, 38), (39, 143, 184, 119), (143, 46, 132, 184), (121, 185, 142, 40), (41, 141, 185, 121), (141, 48, 134, 185), (123, 186, 140, 42), (43, 139, 186, 123), (139, 50, 136, 186), (174, 138, 44), (174, 176, 138), (176, 51, 138), (173, 175, 1), (173, 144, 175), (144, 45, 175), (120, 187, 143, 39), (40, 142, 187, 120), (142, 47, 133, 187), (122, 188, 141, 41), (42, 140, 188, 122), (140, 49, 135, 188), (124, 189, 139, 43), (44, 138, 189, 124), (138, 51, 137, 189), (108, 190, 131, 33), (34, 130, 190, 108), (130, 41, 121, 190), (110, 191, 129, 35), (36, 128, 191, 110), (128, 43, 123, 191), (172, 127, 37), (172, 174, 127), (174, 44, 127), (171, 173, 1), (171, 126, 173), (126, 38, 173), (107, 192, 125, 32), (33, 131, 192, 107), (131, 40, 120, 192), (109, 193, 130, 34), (35, 129, 193, 109), (129, 42, 122, 193), (111, 194, 128, 36), (37, 127, 194, 111), (127, 44, 124, 194), (106, 195, 126, 31), (32, 125, 195, 106), (125, 39, 119, 195), (169, 171, 1), (169, 118, 171), (118, 31, 171), (94, 196, 117, 25), (26, 116, 196, 94), (116, 33, 107, 196), (96, 197, 115, 27), (28, 114, 197, 96), (114, 35, 109, 197), (98, 198, 113, 29), (30, 112, 198, 98), (112, 37, 111, 198), (93, 199, 118, 24), (25, 117, 199, 93), (117, 32, 106, 199), (95, 200, 116, 26), (27, 115, 200, 95), (115, 34, 108, 200), (97, 201, 114, 28), (29, 113, 201, 97), (113, 36, 110, 201), (170, 112, 30), (170, 172, 112), (172, 37, 112), (83, 202, 105, 20), (21, 104, 202, 83), (104, 28, 96, 202), (85, 203, 103, 22), (23, 102, 203, 85), (102, 30, 98, 203), (80, 204, 101, 17), (18, 100, 204, 80), (100, 25, 93, 204), (82, 205, 99, 19), (20, 105, 205, 82), (105, 27, 95, 205), (84, 206, 104, 21), (22, 103, 206, 84), (103, 29, 97, 206), (168, 102, 23), (168, 170, 102), (170, 30, 102), (167, 169, 1), (167, 101, 169), (101, 24, 169), (81, 207, 100, 18), (19, 99, 207, 81), (99, 26, 94, 207), (66, 208, 92, 9), (10, 91, 208, 66), (91, 18, 80, 208), (68, 209, 90, 11), (12, 89, 209, 68), (89, 20, 82, 209), (70, 210, 88, 13), (14, 87, 210, 70), (87, 22, 84, 210), (72, 86, 15), (72, 168, 86), (168, 23, 86), (166, 167, 1), (166, 92, 167), (92, 17, 167), (67, 211, 91, 10), (11, 90, 211, 67), (90, 19, 81, 211), (69, 212, 89, 12), (13, 88, 212, 69), (88, 21, 83, 212), (71, 213, 87, 14), (15, 86, 213, 71), (86, 23, 85, 213), (63, 214, 79, 6), (7, 78, 214, 63), (78, 14, 70, 214), (159, 77, 8), (159, 72, 77), (72, 15, 77), (58, 166, 1), (58, 76, 166), (76, 9, 166), (60, 215, 75, 3), (4, 74, 215, 60), (74, 11, 67, 215), (62, 216, 73, 5), (6, 79, 216, 62), (79, 13, 69, 216), (64, 217, 78, 7), (8, 77, 217, 64), (77, 15, 71, 217), (59, 218, 76, 2), (3, 75, 218, 59), (75, 10, 66, 218), (61, 219, 74, 4), (5, 73, 219, 61), (73, 12, 68, 219), (146, 220, 165, 53), (54, 164, 220, 146), (164, 4, 60, 220), (157, 221, 65, 0), (55, 163, 221, 157), (163, 6, 62, 221), (148, 222, 162, 56), (57, 161, 222, 148), (161, 8, 64, 222), (145, 223, 160, 52), (53, 165, 223, 145), (165, 3, 59, 223), (156, 224, 164, 54), (0, 65, 224, 156), (65, 5, 61, 224), (147, 225, 163, 55), (56, 162, 225, 147), (162, 7, 63, 225), (158, 161, 57), (158, 159, 161), (159, 8, 161), (155, 58, 1), (155, 160, 58), (160, 2, 58)])
me_sphere_009.materials.append(mat_material_002)
me_sphere_009.use_remesh_preserve_volume = False
me_sphere_009.use_remesh_preserve_attributes = False
me_sphere_009.use_mirror_vertex_groups = False
me_sphere_009.update()
me_sphere_008 = bpy.data.meshes.new('Sphere.008')
me_sphere_008.from_pydata([(-1.011e-08, 0.2138, 0.007257), (-3.294e-08, 8.864e-08, 0.2023), (0.05785, 0.05785, 0.1875), (0.1069, 0.1069, 0.1452), (0.1397, 0.1397, 0.0819), (0.1512, 0.1512, 0.007257), (0.1397, 0.1397, -0.06739), (0.1069, 0.1069, -0.1307), (0.05785, 0.05785, -0.173), (0.08181, 1.109e-07, 0.1875), (0.1512, 1.141e-07, 0.1452), (0.1975, 1.141e-07, 0.0819), (0.2138, 1.078e-07, 0.007257), (0.1975, 1.141e-07, -0.06739), (0.1512, 1.141e-07, -0.1307), (0.08181, 1.109e-07, -0.173), (-1.011e-08, 1.115e-07, -0.1878), (0.05785, -0.05785, 0.1875), (0.1069, -0.1069, 0.1452), (0.1397, -0.1397, 0.0819), (0.1512, -0.1512, 0.007257), (0.1397, -0.1397, -0.06739), (0.1069, -0.1069, -0.1307), (0.05785, -0.05785, -0.173), (-7.452e-09, -0.08181, 0.1875), (-7.452e-09, -0.1512, 0.1452), (-1.08e-09, -0.1975, 0.0819), (-7.452e-09, -0.2138, 0.007257), (-1.08e-09, -0.1975, -0.06739), (-7.452e-09, -0.1512, -0.1307), (-7.452e-09, -0.08181, -0.173), (-0.05785, -0.05785, 0.1875), (-0.1069, -0.1069, 0.1452), (-0.1397, -0.1397, 0.0819), (-0.1512, -0.1512, 0.007257), (-0.1397, -0.1397, -0.06739), (-0.1069, -0.1069, -0.1307), (-0.05785, -0.05785, -0.173), (-0.08181, 1.141e-07, 0.1875), (-0.1512, 1.141e-07, 0.1452), (-0.1975, 1.014e-07, 0.0819), (-0.2138, 1.141e-07, 0.007257), (-0.1975, 1.014e-07, -0.06739), (-0.1512, 1.141e-07, -0.1307), (-0.08181, 1.141e-07, -0.173), (-0.05785, 0.05785, 0.1875), (-0.1069, 0.1069, 0.1452), (-0.1397, 0.1397, 0.0819), (-0.1512, 0.1512, 0.007257), (-0.1397, 0.1397, -0.06739), (-0.1069, 0.1069, -0.1307), (-0.05785, 0.05785, -0.173), (-1.064e-08, 0.08181, 0.1875), (-1.382e-08, 0.1512, 0.1452), (-2.019e-08, 0.1975, 0.0819), (-2.019e-08, 0.1975, -0.06739), (-1.382e-08, 0.1512, -0.1307), (-1.064e-08, 0.08181, -0.173), (0.02893, 0.02893, 0.1949), (0.08237, 0.08237, 0.1663), (0.1233, 0.1233, 0.1135), (0.1454, 0.1454, 0.04458), (0.1454, 0.1454, -0.03007), (0.1233, 0.1233, -0.09903), (0.08237, 0.08237, -0.1518), (0.07558, 0.1825, 0.007257), (0.1165, 1.125e-07, 0.1663), (0.1743, 1.141e-07, 0.1135), (0.2056, 1.109e-07, 0.04458), (0.2056, 1.109e-07, -0.03007), (0.1743, 1.141e-07, -0.09903), (0.1165, 1.125e-07, -0.1518), (0.04091, 1.112e-07, -0.1804), (0.1825, 0.07559, 0.007257), (0.1686, 0.06983, 0.0819), (0.129, 0.05345, 0.1452), (0.06983, 0.02893, 0.1875), (0.06983, 0.02893, -0.173), (0.129, 0.05345, -0.1307), (0.1686, 0.06983, -0.06739), (0.08237, -0.08237, 0.1663), (0.1233, -0.1233, 0.1135), (0.1454, -0.1454, 0.04458), (0.1454, -0.1454, -0.03007), (0.1233, -0.1233, -0.09903), (0.08237, -0.08237, -0.1518), (0.06983, -0.02892, -0.173), (0.129, -0.05345, -0.1307), (0.1686, -0.06983, -0.06739), (0.1825, -0.07558, 0.007257), (0.1686, -0.06983, 0.0819), (0.129, -0.05345, 0.1452), (0.06983, -0.02892, 0.1875), (-7.452e-09, -0.1165, 0.1663), (-4.266e-09, -0.1743, 0.1135), (-4.266e-09, -0.2056, 0.04458), (-4.266e-09, -0.2056, -0.03007), (-4.266e-09, -0.1743, -0.09903), (-7.452e-09, -0.1165, -0.1518), (0.06983, -0.1686, 0.0819), (0.05345, -0.129, 0.1452), (0.02893, -0.06983, 0.1875), (0.02893, -0.06983, -0.173), (0.05345, -0.129, -0.1307), (0.06983, -0.1686, -0.06739), (0.07558, -0.1825, 0.007257), (-0.08237, -0.08237, 0.1663), (-0.1233, -0.1233, 0.1135), (-0.1454, -0.1454, 0.04458), (-0.1454, -0.1454, -0.03007), (-0.1233, -0.1233, -0.09903), (-0.08237, -0.08237, -0.1518), (-0.02893, -0.06983, -0.173), (-0.05345, -0.129, -0.1307), (-0.06983, -0.1686, -0.06739), (-0.07558, -0.1825, 0.007257), (-0.06983, -0.1686, 0.0819), (-0.05345, -0.129, 0.1452), (-0.02893, -0.06983, 0.1875), (-0.1165, 1.141e-07, 0.1663), (-0.1743, 1.078e-07, 0.1135), (-0.2056, 1.078e-07, 0.04458), (-0.2056, 1.078e-07, -0.03007), (-0.1743, 1.078e-07, -0.09903), (-0.1165, 1.141e-07, -0.1518), (-0.129, -0.05345, 0.1452), (-0.06983, -0.02892, 0.1875), (-0.06983, -0.02892, -0.173), (-0.129, -0.05345, -0.1307), (-0.1686, -0.06983, -0.06739), (-0.1825, -0.07558, 0.007257), (-0.1686, -0.06983, 0.0819), (-0.08237, 0.08237, 0.1663), (-0.1233, 0.1233, 0.1135), (-0.1454, 0.1454, 0.04458), (-0.1454, 0.1454, -0.03007), (-0.1233, 0.1233, -0.09903), (-0.08237, 0.08237, -0.1518), (-0.06983, 0.02893, -0.173), (-0.129, 0.05345, -0.1307), (-0.1686, 0.06983, -0.06739), (-0.1825, 0.07558, 0.007257), (-0.1686, 0.06983, 0.0819), (-0.129, 0.05345, 0.1452), (-0.06983, 0.02893, 0.1875), (-1.223e-08, 0.1165, 0.1663), (-1.701e-08, 0.1743, 0.1135), (-1.701e-08, 0.1743, -0.09903), (-1.223e-08, 0.1165, -0.1518), (-0.02893, 0.06983, 0.1875), (-0.02893, 0.06983, -0.173), (-0.05345, 0.129, -0.1307), (-0.06983, 0.1686, -0.06739), (-0.06983, 0.1686, 0.0819), (-0.05345, 0.129, 0.1452), (-2.179e-08, 0.04091, 0.1949), (-1.515e-08, 0.2056, 0.04458), (-1.515e-08, 0.2056, -0.03007), (-1.037e-08, 0.04091, -0.1804), (0.02893, 0.02893, -0.1804), (0.02893, 0.06983, 0.1875), (0.02893, 0.06983, -0.173), (0.05345, 0.129, -0.1307), (0.06983, 0.1686, -0.06739), (0.06983, 0.1686, 0.0819), (0.05345, 0.129, 0.1452), (0.04091, 9.979e-08, 0.1949), (0.02893, -0.02892, 0.1949), (0.02893, -0.02892, -0.1804), (-2.019e-08, -0.04091, 0.1949), (-8.781e-09, -0.04091, -0.1804), (-0.02893, -0.02892, 0.1949), (-0.02893, -0.02892, -0.1804), (-0.04091, 1.014e-07, 0.1949), (-0.04091, 1.128e-07, -0.1804), (-0.02893, 0.02893, 0.1949), (-0.02893, 0.02893, -0.1804), (-0.07558, 0.1825, 0.007257), (-0.06164, 0.1488, 0.1135), (-0.07271, 0.1755, -0.03007), (-0.04119, 0.09943, -0.1518), (-0.04119, 0.09943, 0.1663), (-0.07271, 0.1755, 0.04458), (-0.06164, 0.1488, -0.09903), (-0.09943, 0.04119, 0.1663), (-0.1755, 0.07271, 0.04458), (-0.1488, 0.06164, -0.09903), (-0.1488, 0.06164, 0.1135), (-0.1755, 0.07271, -0.03007), (-0.09943, 0.04119, -0.1518), (-0.1755, -0.07271, 0.04458), (-0.1488, -0.06164, -0.09903), (-0.1488, -0.06164, 0.1135), (-0.1755, -0.07271, -0.03007), (-0.09943, -0.04119, -0.1518), (-0.09943, -0.04119, 0.1663), (-0.06164, -0.1488, 0.1135), (-0.07271, -0.1755, -0.03007), (-0.04119, -0.09943, -0.1518), (-0.04119, -0.09943, 0.1663), (-0.07271, -0.1755, 0.04458), (-0.06164, -0.1488, -0.09903), (0.07271, -0.1755, -0.03007), (0.04119, -0.09943, -0.1518), (0.04119, -0.09943, 0.1663), (0.07271, -0.1755, 0.04458), (0.06164, -0.1488, -0.09903), (0.06164, -0.1488, 0.1135), (0.09943, -0.04119, 0.1663), (0.1755, -0.07271, 0.04458), (0.1488, -0.06164, -0.09903), (0.1488, -0.06164, 0.1135), (0.1755, -0.07271, -0.03007), (0.09943, -0.04119, -0.1518), (0.1488, 0.06164, -0.09903), (0.1488, 0.06164, 0.1135), (0.1755, 0.07271, -0.03007), (0.09943, 0.04119, -0.1518), (0.09943, 0.04119, 0.1663), (0.1755, 0.07271, 0.04458), (0.06164, 0.1488, 0.1135), (0.07271, 0.1755, -0.03007), (0.04119, 0.09943, -0.1518), (0.04119, 0.09943, 0.1663), (0.07271, 0.1755, 0.04458), (0.06164, 0.1488, -0.09903)], [], [(52, 160, 155), (16, 159, 158), (225, 63, 6, 163), (224, 61, 4, 164), (223, 59, 2, 160), (222, 64, 7, 162), (221, 62, 5, 65), (220, 60, 3, 165), (219, 68, 11, 74), (218, 66, 9, 76), (217, 71, 14, 78), (216, 69, 12, 73), (215, 67, 10, 75), (2, 76, 58), (16, 72, 159), (214, 70, 13, 79), (213, 85, 22, 87), (212, 83, 20, 89), (211, 81, 18, 91), (9, 92, 166), (16, 168, 72), (210, 84, 21, 88), (209, 82, 19, 90), (208, 80, 17, 92), (207, 94, 25, 100), (17, 101, 167), (16, 170, 168), (206, 97, 28, 104), (205, 95, 26, 99), (204, 93, 24, 101), (203, 98, 29, 103), (202, 96, 27, 105), (16, 172, 170), (201, 110, 35, 114), (200, 108, 33, 116), (199, 106, 31, 118), (198, 111, 36, 113), (197, 109, 34, 115), (196, 107, 32, 117), (24, 118, 169), (195, 119, 38, 126), (194, 124, 43, 128), (193, 122, 41, 130), (192, 120, 39, 125), (31, 126, 171), (16, 174, 172), (191, 123, 42, 129), (190, 121, 40, 131), (189, 137, 50, 139), (188, 135, 48, 141), (187, 133, 46, 143), (38, 144, 173), (16, 176, 174), (186, 136, 49, 140), (185, 134, 47, 142), (184, 132, 45, 144), (45, 149, 175), (16, 158, 176), (183, 147, 55, 152), (182, 156, 54, 153), (181, 145, 52, 149), (180, 148, 56, 151), (179, 157, 0, 177), (178, 146, 53, 154), (133, 178, 154, 46), (47, 153, 178, 133), (153, 54, 146, 178), (135, 179, 177, 48), (49, 152, 179, 135), (152, 55, 157, 179), (137, 180, 151, 50), (51, 150, 180, 137), (150, 57, 148, 180), (132, 181, 149, 45), (46, 154, 181, 132), (154, 53, 145, 181), (134, 182, 153, 47), (48, 177, 182, 134), (177, 0, 156, 182), (136, 183, 152, 49), (50, 151, 183, 136), (151, 56, 147, 183), (176, 150, 51), (176, 158, 150), (158, 57, 150), (175, 155, 1), (175, 149, 155), (149, 52, 155), (119, 184, 144, 38), (39, 143, 184, 119), (143, 46, 132, 184), (121, 185, 142, 40), (41, 141, 185, 121), (141, 48, 134, 185), (123, 186, 140, 42), (43, 139, 186, 123), (139, 50, 136, 186), (174, 138, 44), (174, 176, 138), (176, 51, 138), (173, 175, 1), (173, 144, 175), (144, 45, 175), (120, 187, 143, 39), (40, 142, 187, 120), (142, 47, 133, 187), (122, 188, 141, 41), (42, 140, 188, 122), (140, 49, 135, 188), (124, 189, 139, 43), (44, 138, 189, 124), (138, 51, 137, 189), (108, 190, 131, 33), (34, 130, 190, 108), (130, 41, 121, 190), (110, 191, 129, 35), (36, 128, 191, 110), (128, 43, 123, 191), (172, 127, 37), (172, 174, 127), (174, 44, 127), (171, 173, 1), (171, 126, 173), (126, 38, 173), (107, 192, 125, 32), (33, 131, 192, 107), (131, 40, 120, 192), (109, 193, 130, 34), (35, 129, 193, 109), (129, 42, 122, 193), (111, 194, 128, 36), (37, 127, 194, 111), (127, 44, 124, 194), (106, 195, 126, 31), (32, 125, 195, 106), (125, 39, 119, 195), (169, 171, 1), (169, 118, 171), (118, 31, 171), (94, 196, 117, 25), (26, 116, 196, 94), (116, 33, 107, 196), (96, 197, 115, 27), (28, 114, 197, 96), (114, 35, 109, 197), (98, 198, 113, 29), (30, 112, 198, 98), (112, 37, 111, 198), (93, 199, 118, 24), (25, 117, 199, 93), (117, 32, 106, 199), (95, 200, 116, 26), (27, 115, 200, 95), (115, 34, 108, 200), (97, 201, 114, 28), (29, 113, 201, 97), (113, 36, 110, 201), (170, 112, 30), (170, 172, 112), (172, 37, 112), (83, 202, 105, 20), (21, 104, 202, 83), (104, 28, 96, 202), (85, 203, 103, 22), (23, 102, 203, 85), (102, 30, 98, 203), (80, 204, 101, 17), (18, 100, 204, 80), (100, 25, 93, 204), (82, 205, 99, 19), (20, 105, 205, 82), (105, 27, 95, 205), (84, 206, 104, 21), (22, 103, 206, 84), (103, 29, 97, 206), (168, 102, 23), (168, 170, 102), (170, 30, 102), (167, 169, 1), (167, 101, 169), (101, 24, 169), (81, 207, 100, 18), (19, 99, 207, 81), (99, 26, 94, 207), (66, 208, 92, 9), (10, 91, 208, 66), (91, 18, 80, 208), (68, 209, 90, 11), (12, 89, 209, 68), (89, 20, 82, 209), (70, 210, 88, 13), (14, 87, 210, 70), (87, 22, 84, 210), (72, 86, 15), (72, 168, 86), (168, 23, 86), (166, 167, 1), (166, 92, 167), (92, 17, 167), (67, 211, 91, 10), (11, 90, 211, 67), (90, 19, 81, 211), (69, 212, 89, 12), (13, 88, 212, 69), (88, 21, 83, 212), (71, 213, 87, 14), (15, 86, 213, 71), (86, 23, 85, 213), (63, 214, 79, 6), (7, 78, 214, 63), (78, 14, 70, 214), (159, 77, 8), (159, 72, 77), (72, 15, 77), (58, 166, 1), (58, 76, 166), (76, 9, 166), (60, 215, 75, 3), (4, 74, 215, 60), (74, 11, 67, 215), (62, 216, 73, 5), (6, 79, 216, 62), (79, 13, 69, 216), (64, 217, 78, 7), (8, 77, 217, 64), (77, 15, 71, 217), (59, 218, 76, 2), (3, 75, 218, 59), (75, 10, 66, 218), (61, 219, 74, 4), (5, 73, 219, 61), (73, 12, 68, 219), (146, 220, 165, 53), (54, 164, 220, 146), (164, 4, 60, 220), (157, 221, 65, 0), (55, 163, 221, 157), (163, 6, 62, 221), (148, 222, 162, 56), (57, 161, 222, 148), (161, 8, 64, 222), (145, 223, 160, 52), (53, 165, 223, 145), (165, 3, 59, 223), (156, 224, 164, 54), (0, 65, 224, 156), (65, 5, 61, 224), (147, 225, 163, 55), (56, 162, 225, 147), (162, 7, 63, 225), (158, 161, 57), (158, 159, 161), (159, 8, 161), (155, 58, 1), (155, 160, 58), (160, 2, 58)])
me_sphere_008.materials.append(mat_material_002)
me_sphere_008.use_remesh_preserve_volume = False
me_sphere_008.use_remesh_preserve_attributes = False
me_sphere_008.use_mirror_vertex_groups = False
me_sphere_008.update()
me_sphere_006 = bpy.data.meshes.new('Sphere.006')
me_sphere_006.from_pydata([(-1.011e-08, 0.2138, 0.007257), (-3.294e-08, 8.864e-08, 0.2023), (0.05785, 0.05785, 0.1875), (0.1069, 0.1069, 0.1452), (0.1397, 0.1397, 0.0819), (0.1512, 0.1512, 0.007257), (0.1397, 0.1397, -0.06739), (0.1069, 0.1069, -0.1307), (0.05785, 0.05785, -0.173), (0.08181, 1.109e-07, 0.1875), (0.1512, 1.141e-07, 0.1452), (0.1975, 1.141e-07, 0.0819), (0.2138, 1.078e-07, 0.007257), (0.1975, 1.141e-07, -0.06739), (0.1512, 1.141e-07, -0.1307), (0.08181, 1.109e-07, -0.173), (-1.011e-08, 1.115e-07, -0.1878), (0.05785, -0.05785, 0.1875), (0.1069, -0.1069, 0.1452), (0.1397, -0.1397, 0.0819), (0.1512, -0.1512, 0.007257), (0.1397, -0.1397, -0.06739), (0.1069, -0.1069, -0.1307), (0.05785, -0.05785, -0.173), (-7.452e-09, -0.08181, 0.1875), (-7.452e-09, -0.1512, 0.1452), (-1.08e-09, -0.1975, 0.0819), (-7.452e-09, -0.2138, 0.007257), (-1.08e-09, -0.1975, -0.06739), (-7.452e-09, -0.1512, -0.1307), (-7.452e-09, -0.08181, -0.173), (-0.05785, -0.05785, 0.1875), (-0.1069, -0.1069, 0.1452), (-0.1397, -0.1397, 0.0819), (-0.1512, -0.1512, 0.007257), (-0.1397, -0.1397, -0.06739), (-0.1069, -0.1069, -0.1307), (-0.05785, -0.05785, -0.173), (-0.08181, 1.141e-07, 0.1875), (-0.1512, 1.141e-07, 0.1452), (-0.1975, 1.014e-07, 0.0819), (-0.2138, 1.141e-07, 0.007257), (-0.1975, 1.014e-07, -0.06739), (-0.1512, 1.141e-07, -0.1307), (-0.08181, 1.141e-07, -0.173), (-0.05785, 0.05785, 0.1875), (-0.1069, 0.1069, 0.1452), (-0.1397, 0.1397, 0.0819), (-0.1512, 0.1512, 0.007257), (-0.1397, 0.1397, -0.06739), (-0.1069, 0.1069, -0.1307), (-0.05785, 0.05785, -0.173), (-1.064e-08, 0.08181, 0.1875), (-1.382e-08, 0.1512, 0.1452), (-2.019e-08, 0.1975, 0.0819), (-2.019e-08, 0.1975, -0.06739), (-1.382e-08, 0.1512, -0.1307), (-1.064e-08, 0.08181, -0.173), (0.02893, 0.02893, 0.1949), (0.08237, 0.08237, 0.1663), (0.1233, 0.1233, 0.1135), (0.1454, 0.1454, 0.04458), (0.1454, 0.1454, -0.03007), (0.1233, 0.1233, -0.09903), (0.08237, 0.08237, -0.1518), (0.07558, 0.1825, 0.007257), (0.1165, 1.125e-07, 0.1663), (0.1743, 1.141e-07, 0.1135), (0.2056, 1.109e-07, 0.04458), (0.2056, 1.109e-07, -0.03007), (0.1743, 1.141e-07, -0.09903), (0.1165, 1.125e-07, -0.1518), (0.04091, 1.112e-07, -0.1804), (0.1825, 0.07559, 0.007257), (0.1686, 0.06983, 0.0819), (0.129, 0.05345, 0.1452), (0.06983, 0.02893, 0.1875), (0.06983, 0.02893, -0.173), (0.129, 0.05345, -0.1307), (0.1686, 0.06983, -0.06739), (0.08237, -0.08237, 0.1663), (0.1233, -0.1233, 0.1135), (0.1454, -0.1454, 0.04458), (0.1454, -0.1454, -0.03007), (0.1233, -0.1233, -0.09903), (0.08237, -0.08237, -0.1518), (0.06983, -0.02892, -0.173), (0.129, -0.05345, -0.1307), (0.1686, -0.06983, -0.06739), (0.1825, -0.07558, 0.007257), (0.1686, -0.06983, 0.0819), (0.129, -0.05345, 0.1452), (0.06983, -0.02892, 0.1875), (-7.452e-09, -0.1165, 0.1663), (-4.266e-09, -0.1743, 0.1135), (-4.266e-09, -0.2056, 0.04458), (-4.266e-09, -0.2056, -0.03007), (-4.266e-09, -0.1743, -0.09903), (-7.452e-09, -0.1165, -0.1518), (0.06983, -0.1686, 0.0819), (0.05345, -0.129, 0.1452), (0.02893, -0.06983, 0.1875), (0.02893, -0.06983, -0.173), (0.05345, -0.129, -0.1307), (0.06983, -0.1686, -0.06739), (0.07558, -0.1825, 0.007257), (-0.08237, -0.08237, 0.1663), (-0.1233, -0.1233, 0.1135), (-0.1454, -0.1454, 0.04458), (-0.1454, -0.1454, -0.03007), (-0.1233, -0.1233, -0.09903), (-0.08237, -0.08237, -0.1518), (-0.02893, -0.06983, -0.173), (-0.05345, -0.129, -0.1307), (-0.06983, -0.1686, -0.06739), (-0.07558, -0.1825, 0.007257), (-0.06983, -0.1686, 0.0819), (-0.05345, -0.129, 0.1452), (-0.02893, -0.06983, 0.1875), (-0.1165, 1.141e-07, 0.1663), (-0.1743, 1.078e-07, 0.1135), (-0.2056, 1.078e-07, 0.04458), (-0.2056, 1.078e-07, -0.03007), (-0.1743, 1.078e-07, -0.09903), (-0.1165, 1.141e-07, -0.1518), (-0.129, -0.05345, 0.1452), (-0.06983, -0.02892, 0.1875), (-0.06983, -0.02892, -0.173), (-0.129, -0.05345, -0.1307), (-0.1686, -0.06983, -0.06739), (-0.1825, -0.07558, 0.007257), (-0.1686, -0.06983, 0.0819), (-0.08237, 0.08237, 0.1663), (-0.1233, 0.1233, 0.1135), (-0.1454, 0.1454, 0.04458), (-0.1454, 0.1454, -0.03007), (-0.1233, 0.1233, -0.09903), (-0.08237, 0.08237, -0.1518), (-0.06983, 0.02893, -0.173), (-0.129, 0.05345, -0.1307), (-0.1686, 0.06983, -0.06739), (-0.1825, 0.07558, 0.007257), (-0.1686, 0.06983, 0.0819), (-0.129, 0.05345, 0.1452), (-0.06983, 0.02893, 0.1875), (-1.223e-08, 0.1165, 0.1663), (-1.701e-08, 0.1743, 0.1135), (-1.701e-08, 0.1743, -0.09903), (-1.223e-08, 0.1165, -0.1518), (-0.02893, 0.06983, 0.1875), (-0.02893, 0.06983, -0.173), (-0.05345, 0.129, -0.1307), (-0.06983, 0.1686, -0.06739), (-0.06983, 0.1686, 0.0819), (-0.05345, 0.129, 0.1452), (-2.179e-08, 0.04091, 0.1949), (-1.515e-08, 0.2056, 0.04458), (-1.515e-08, 0.2056, -0.03007), (-1.037e-08, 0.04091, -0.1804), (0.02893, 0.02893, -0.1804), (0.02893, 0.06983, 0.1875), (0.02893, 0.06983, -0.173), (0.05345, 0.129, -0.1307), (0.06983, 0.1686, -0.06739), (0.06983, 0.1686, 0.0819), (0.05345, 0.129, 0.1452), (0.04091, 9.979e-08, 0.1949), (0.02893, -0.02892, 0.1949), (0.02893, -0.02892, -0.1804), (-2.019e-08, -0.04091, 0.1949), (-8.781e-09, -0.04091, -0.1804), (-0.02893, -0.02892, 0.1949), (-0.02893, -0.02892, -0.1804), (-0.04091, 1.014e-07, 0.1949), (-0.04091, 1.128e-07, -0.1804), (-0.02893, 0.02893, 0.1949), (-0.02893, 0.02893, -0.1804), (-0.07558, 0.1825, 0.007257), (-0.06164, 0.1488, 0.1135), (-0.07271, 0.1755, -0.03007), (-0.04119, 0.09943, -0.1518), (-0.04119, 0.09943, 0.1663), (-0.07271, 0.1755, 0.04458), (-0.06164, 0.1488, -0.09903), (-0.09943, 0.04119, 0.1663), (-0.1755, 0.07271, 0.04458), (-0.1488, 0.06164, -0.09903), (-0.1488, 0.06164, 0.1135), (-0.1755, 0.07271, -0.03007), (-0.09943, 0.04119, -0.1518), (-0.1755, -0.07271, 0.04458), (-0.1488, -0.06164, -0.09903), (-0.1488, -0.06164, 0.1135), (-0.1755, -0.07271, -0.03007), (-0.09943, -0.04119, -0.1518), (-0.09943, -0.04119, 0.1663), (-0.06164, -0.1488, 0.1135), (-0.07271, -0.1755, -0.03007), (-0.04119, -0.09943, -0.1518), (-0.04119, -0.09943, 0.1663), (-0.07271, -0.1755, 0.04458), (-0.06164, -0.1488, -0.09903), (0.07271, -0.1755, -0.03007), (0.04119, -0.09943, -0.1518), (0.04119, -0.09943, 0.1663), (0.07271, -0.1755, 0.04458), (0.06164, -0.1488, -0.09903), (0.06164, -0.1488, 0.1135), (0.09943, -0.04119, 0.1663), (0.1755, -0.07271, 0.04458), (0.1488, -0.06164, -0.09903), (0.1488, -0.06164, 0.1135), (0.1755, -0.07271, -0.03007), (0.09943, -0.04119, -0.1518), (0.1488, 0.06164, -0.09903), (0.1488, 0.06164, 0.1135), (0.1755, 0.07271, -0.03007), (0.09943, 0.04119, -0.1518), (0.09943, 0.04119, 0.1663), (0.1755, 0.07271, 0.04458), (0.06164, 0.1488, 0.1135), (0.07271, 0.1755, -0.03007), (0.04119, 0.09943, -0.1518), (0.04119, 0.09943, 0.1663), (0.07271, 0.1755, 0.04458), (0.06164, 0.1488, -0.09903)], [], [(52, 160, 155), (16, 159, 158), (225, 63, 6, 163), (224, 61, 4, 164), (223, 59, 2, 160), (222, 64, 7, 162), (221, 62, 5, 65), (220, 60, 3, 165), (219, 68, 11, 74), (218, 66, 9, 76), (217, 71, 14, 78), (216, 69, 12, 73), (215, 67, 10, 75), (2, 76, 58), (16, 72, 159), (214, 70, 13, 79), (213, 85, 22, 87), (212, 83, 20, 89), (211, 81, 18, 91), (9, 92, 166), (16, 168, 72), (210, 84, 21, 88), (209, 82, 19, 90), (208, 80, 17, 92), (207, 94, 25, 100), (17, 101, 167), (16, 170, 168), (206, 97, 28, 104), (205, 95, 26, 99), (204, 93, 24, 101), (203, 98, 29, 103), (202, 96, 27, 105), (16, 172, 170), (201, 110, 35, 114), (200, 108, 33, 116), (199, 106, 31, 118), (198, 111, 36, 113), (197, 109, 34, 115), (196, 107, 32, 117), (24, 118, 169), (195, 119, 38, 126), (194, 124, 43, 128), (193, 122, 41, 130), (192, 120, 39, 125), (31, 126, 171), (16, 174, 172), (191, 123, 42, 129), (190, 121, 40, 131), (189, 137, 50, 139), (188, 135, 48, 141), (187, 133, 46, 143), (38, 144, 173), (16, 176, 174), (186, 136, 49, 140), (185, 134, 47, 142), (184, 132, 45, 144), (45, 149, 175), (16, 158, 176), (183, 147, 55, 152), (182, 156, 54, 153), (181, 145, 52, 149), (180, 148, 56, 151), (179, 157, 0, 177), (178, 146, 53, 154), (133, 178, 154, 46), (47, 153, 178, 133), (153, 54, 146, 178), (135, 179, 177, 48), (49, 152, 179, 135), (152, 55, 157, 179), (137, 180, 151, 50), (51, 150, 180, 137), (150, 57, 148, 180), (132, 181, 149, 45), (46, 154, 181, 132), (154, 53, 145, 181), (134, 182, 153, 47), (48, 177, 182, 134), (177, 0, 156, 182), (136, 183, 152, 49), (50, 151, 183, 136), (151, 56, 147, 183), (176, 150, 51), (176, 158, 150), (158, 57, 150), (175, 155, 1), (175, 149, 155), (149, 52, 155), (119, 184, 144, 38), (39, 143, 184, 119), (143, 46, 132, 184), (121, 185, 142, 40), (41, 141, 185, 121), (141, 48, 134, 185), (123, 186, 140, 42), (43, 139, 186, 123), (139, 50, 136, 186), (174, 138, 44), (174, 176, 138), (176, 51, 138), (173, 175, 1), (173, 144, 175), (144, 45, 175), (120, 187, 143, 39), (40, 142, 187, 120), (142, 47, 133, 187), (122, 188, 141, 41), (42, 140, 188, 122), (140, 49, 135, 188), (124, 189, 139, 43), (44, 138, 189, 124), (138, 51, 137, 189), (108, 190, 131, 33), (34, 130, 190, 108), (130, 41, 121, 190), (110, 191, 129, 35), (36, 128, 191, 110), (128, 43, 123, 191), (172, 127, 37), (172, 174, 127), (174, 44, 127), (171, 173, 1), (171, 126, 173), (126, 38, 173), (107, 192, 125, 32), (33, 131, 192, 107), (131, 40, 120, 192), (109, 193, 130, 34), (35, 129, 193, 109), (129, 42, 122, 193), (111, 194, 128, 36), (37, 127, 194, 111), (127, 44, 124, 194), (106, 195, 126, 31), (32, 125, 195, 106), (125, 39, 119, 195), (169, 171, 1), (169, 118, 171), (118, 31, 171), (94, 196, 117, 25), (26, 116, 196, 94), (116, 33, 107, 196), (96, 197, 115, 27), (28, 114, 197, 96), (114, 35, 109, 197), (98, 198, 113, 29), (30, 112, 198, 98), (112, 37, 111, 198), (93, 199, 118, 24), (25, 117, 199, 93), (117, 32, 106, 199), (95, 200, 116, 26), (27, 115, 200, 95), (115, 34, 108, 200), (97, 201, 114, 28), (29, 113, 201, 97), (113, 36, 110, 201), (170, 112, 30), (170, 172, 112), (172, 37, 112), (83, 202, 105, 20), (21, 104, 202, 83), (104, 28, 96, 202), (85, 203, 103, 22), (23, 102, 203, 85), (102, 30, 98, 203), (80, 204, 101, 17), (18, 100, 204, 80), (100, 25, 93, 204), (82, 205, 99, 19), (20, 105, 205, 82), (105, 27, 95, 205), (84, 206, 104, 21), (22, 103, 206, 84), (103, 29, 97, 206), (168, 102, 23), (168, 170, 102), (170, 30, 102), (167, 169, 1), (167, 101, 169), (101, 24, 169), (81, 207, 100, 18), (19, 99, 207, 81), (99, 26, 94, 207), (66, 208, 92, 9), (10, 91, 208, 66), (91, 18, 80, 208), (68, 209, 90, 11), (12, 89, 209, 68), (89, 20, 82, 209), (70, 210, 88, 13), (14, 87, 210, 70), (87, 22, 84, 210), (72, 86, 15), (72, 168, 86), (168, 23, 86), (166, 167, 1), (166, 92, 167), (92, 17, 167), (67, 211, 91, 10), (11, 90, 211, 67), (90, 19, 81, 211), (69, 212, 89, 12), (13, 88, 212, 69), (88, 21, 83, 212), (71, 213, 87, 14), (15, 86, 213, 71), (86, 23, 85, 213), (63, 214, 79, 6), (7, 78, 214, 63), (78, 14, 70, 214), (159, 77, 8), (159, 72, 77), (72, 15, 77), (58, 166, 1), (58, 76, 166), (76, 9, 166), (60, 215, 75, 3), (4, 74, 215, 60), (74, 11, 67, 215), (62, 216, 73, 5), (6, 79, 216, 62), (79, 13, 69, 216), (64, 217, 78, 7), (8, 77, 217, 64), (77, 15, 71, 217), (59, 218, 76, 2), (3, 75, 218, 59), (75, 10, 66, 218), (61, 219, 74, 4), (5, 73, 219, 61), (73, 12, 68, 219), (146, 220, 165, 53), (54, 164, 220, 146), (164, 4, 60, 220), (157, 221, 65, 0), (55, 163, 221, 157), (163, 6, 62, 221), (148, 222, 162, 56), (57, 161, 222, 148), (161, 8, 64, 222), (145, 223, 160, 52), (53, 165, 223, 145), (165, 3, 59, 223), (156, 224, 164, 54), (0, 65, 224, 156), (65, 5, 61, 224), (147, 225, 163, 55), (56, 162, 225, 147), (162, 7, 63, 225), (158, 161, 57), (158, 159, 161), (159, 8, 161), (155, 58, 1), (155, 160, 58), (160, 2, 58)])
me_sphere_006.materials.append(mat_material_002)
me_sphere_006.use_remesh_preserve_volume = False
me_sphere_006.use_remesh_preserve_attributes = False
me_sphere_006.use_mirror_vertex_groups = False
me_sphere_006.update()
me_cylinder = bpy.data.meshes.new('Cylinder')
me_cylinder.from_pydata([(-2.575e-09, 5.105, 0.01534), (0.0, 5.451, 2.015), (0.4627, 4.914, 0.01534), (0.7071, 5.158, 2.015), (0.6544, 4.451, 0.01534), (1.0, 4.451, 2.015), (0.4627, 3.988, 0.01534), (0.7071, 3.744, 2.015), (-5.979e-08, 3.797, 0.01534), (-8.742e-08, 3.451, 2.015), (-0.4627, 3.988, 0.01534), (-0.7071, 3.744, 2.015), (-0.6544, 4.451, 0.01534), (-1.0, 4.451, 2.015), (-0.4627, 4.914, 0.01534), (-0.7071, 5.158, 2.015), (-2.575e-09, 5.105, 0.01534), (0.4627, 4.914, 0.01534), (0.7071, 5.158, 2.015), (0.0, 5.451, 2.015), (0.6544, 4.451, 0.01534), (1.0, 4.451, 2.015), (0.4627, 3.988, 0.01534), (0.7071, 3.744, 2.015), (-5.979e-08, 3.797, 0.01534), (-8.742e-08, 3.451, 2.015), (-0.4627, 3.988, 0.01534), (-0.7071, 3.744, 2.015), (-0.6544, 4.451, 0.01534), (-1.0, 4.451, 2.015), (-0.4627, 4.914, 0.01534), (-0.7071, 5.158, 2.015)], [], [(13, 15, 31, 29), (3, 5, 21, 18), (14, 12, 28, 30), (4, 2, 17, 20), (7, 9, 25, 23), (8, 6, 22, 24), (11, 13, 29, 27), (12, 10, 26, 28), (0, 2, 4, 6, 8, 10, 12, 14), (16, 19, 18, 17), (17, 18, 21, 20), (20, 21, 23, 22), (22, 23, 25, 24), (24, 25, 27, 26), (26, 27, 29, 28), (28, 29, 31, 30), (30, 31, 19, 16), (10, 8, 24, 26), (9, 11, 27, 25), (6, 4, 20, 22), (0, 14, 30, 16), (2, 0, 16, 17), (5, 7, 23, 21), (15, 1, 19, 31), (1, 3, 18, 19)])
me_cylinder.materials.append(mat_material_001)
me_cylinder.use_remesh_preserve_volume = False
me_cylinder.use_remesh_preserve_attributes = False
me_cylinder.use_mirror_vertex_groups = False
me_cylinder.update()

# ---- objects
ob_sphere_004 = bpy.data.objects.new('Sphere.004', me_sphere_011)
ob_sphere_003 = bpy.data.objects.new('Sphere.003', me_sphere_010)
ob_sphere_002 = bpy.data.objects.new('Sphere.002', me_sphere_009)
ob_sphere_001 = bpy.data.objects.new('Sphere.001', me_sphere_008)
ob_sphere_000 = bpy.data.objects.new('Sphere.000', me_sphere_006)
ob_cylinder = bpy.data.objects.new('Cylinder', me_cylinder)

# ---- transforms, parenting, visibility, modifiers, constraints
ob_sphere_004.location = (0.3757, 4.678, 0.3469)
ob_sphere_004.rotation_euler = (0.3729, 0.5089, 1.886)
ob_sphere_004.scale = (0.3385, 0.3385, 0.3385)
ob_sphere_004.lineart.crease_threshold = 0.0
_m = ob_sphere_004.modifiers.new('Displace', 'DISPLACE')
_m.mid_level = 0.7121
_m.strength = 0.7
ob_sphere_003.location = (-0.1697, 4.515, 0.3469)
ob_sphere_003.rotation_euler = (-2.432, 1.016, -1.248)
ob_sphere_003.scale = (0.3385, 0.3385, 0.3385)
ob_sphere_003.lineart.crease_threshold = 0.0
_m = ob_sphere_003.modifiers.new('Displace', 'DISPLACE')
_m.mid_level = 0.7121
_m.strength = 0.7
ob_sphere_002.location = (-0.0603, 4.308, 0.3686)
ob_sphere_002.rotation_euler = (0.9899, 0.5587, 2.85)
ob_sphere_002.scale = (0.3385, 0.3385, 0.3385)
ob_sphere_002.lineart.crease_threshold = 0.0
_m = ob_sphere_002.modifiers.new('Displace', 'DISPLACE')
_m.mid_level = 0.7121
_m.strength = 0.7
ob_sphere_001.location = (0.09451, 4.593, 0.3469)
ob_sphere_001.rotation_euler = (0.3026, 0.6524, 1.359)
ob_sphere_001.scale = (0.3385, 0.3385, 0.3385)
ob_sphere_001.lineart.crease_threshold = 0.0
_m = ob_sphere_001.modifiers.new('Displace', 'DISPLACE')
_m.mid_level = 0.7121
_m.strength = 0.7
ob_sphere_000.location = (0.2879, 4.307, 0.2646)
ob_sphere_000.scale = (0.3787, 0.3787, 0.3787)
ob_sphere_000.lineart.crease_threshold = 0.0
_m = ob_sphere_000.modifiers.new('Displace', 'DISPLACE')
_m.mid_level = 0.7121
_m.strength = 0.7
ob_cylinder.location = (0.0, 0.0, 0.0)
ob_cylinder.lineart.crease_threshold = 0.0

# ---- collection membership
col_collection_1.objects.link(ob_sphere_004)
col_collection_1.objects.link(ob_sphere_003)
col_collection_1.objects.link(ob_sphere_002)
col_collection_1.objects.link(ob_sphere_001)
col_collection_1.objects.link(ob_sphere_000)
col_collection_1.objects.link(ob_cylinder)

# ---- scene / render settings (as saved in the file)
scene.frame_start = 1; scene.frame_end = 250; scene.frame_set(1)
scene.render.engine = 'BLENDER_EEVEE_NEXT'
scene.render.resolution_percentage = 50
scene.render.dither_intensity = 0.0
scene.cycles.use_denoising = False
scene.cycles.samples = 128
scene.cycles.sampling_pattern = 'TABULATED_SOBOL'
scene.cycles.use_adaptive_sampling = False
scene.cycles.use_light_tree = False
scene.cycles.blur_glossy = 0.0
scene.cycles.sample_clamp_indirect = 0.0
scene.view_settings.view_transform = 'Standard'
bpy.context.view_layer.update()

# ---- added for rendering (the .blend has no active camera and no usable light): camera, sun
cam_auto = bpy.data.cameras.new('AutoCamera')
cam_auto.lens = 50.0
cam_auto.sensor_width = 36.0
cam_auto.clip_end = 1000.0
ob_auto_camera = bpy.data.objects.new('AutoCamera', cam_auto)
scene.collection.objects.link(ob_auto_camera)
ob_auto_camera.location = (3.20507, 0.604836, 3.57939)
ob_auto_camera.rotation_euler = (1.09748, -7.21219e-08, 0.694738)
scene.camera = ob_auto_camera
light_auto_sun = bpy.data.lights.new('AutoSun', 'SUN')
light_auto_sun.energy = 3.0
light_auto_sun.angle = 0.0523599
ob_auto_sun = bpy.data.objects.new('AutoSun', light_auto_sun)
scene.collection.objects.link(ob_auto_sun)
ob_auto_sun.rotation_euler = (0.872665, 0.174533, 0.523599)
bpy.context.view_layer.update()

